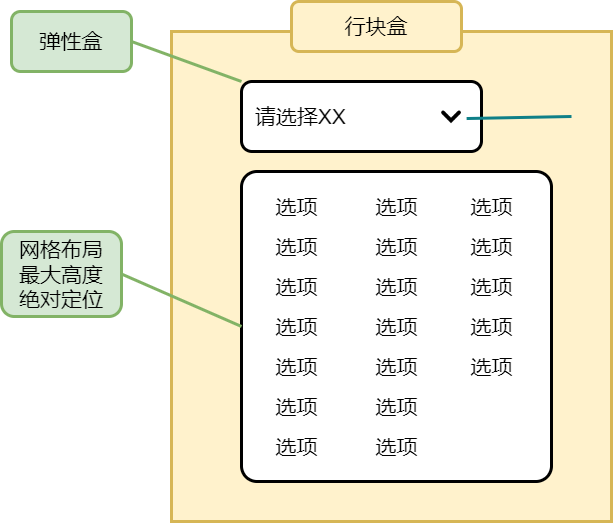

The diagram above was exported from draw.io. Its source (the exported page's mxGraphModel, read from the mxfile embedded in the PNG):
<mxGraphModel dx="438" dy="784" grid="1" gridSize="10" guides="1" tooltips="1" connect="1" arrows="1" fold="1" page="1" pageScale="1" pageWidth="800" pageHeight="700" math="0" shadow="0">
  <root>
    <mxCell id="0" />
    <mxCell id="1" parent="0" />
    <mxCell id="2" value="" style="rounded=0;whiteSpace=wrap;html=1;sketch=0;strokeWidth=3;fontSize=21;align=left;fillColor=#fff2cc;strokeColor=#d6b656;" parent="1" vertex="1">
      <mxGeometry x="190" y="50" width="440" height="490" as="geometry" />
    </mxCell>
    <mxCell id="3" value="&amp;nbsp; 请选择XX" style="rounded=1;whiteSpace=wrap;html=1;fontSize=21;align=left;sketch=0;strokeWidth=3;" parent="1" vertex="1">
      <mxGeometry x="260" y="100" width="240" height="70" as="geometry" />
    </mxCell>
    <mxCell id="4" value="" style="shape=image;verticalLabelPosition=bottom;labelBackgroundColor=#ffffff;verticalAlign=top;aspect=fixed;imageAspect=0;image=data:image/png,(base64 omitted: 2808 chars);" parent="1" vertex="1">
      <mxGeometry x="460" y="125" width="20" height="20" as="geometry" />
    </mxCell>
    <mxCell id="5" value="" style="rounded=1;whiteSpace=wrap;html=1;sketch=0;strokeWidth=3;fontSize=21;align=left;arcSize=5;verticalAlign=top;" parent="1" vertex="1">
      <mxGeometry x="260" y="190" width="310" height="310" as="geometry" />
    </mxCell>
    <mxCell id="6" value="选项" style="text;html=1;align=center;verticalAlign=middle;resizable=0;points=[];autosize=1;fontSize=21;" parent="1" vertex="1">
      <mxGeometry x="285" y="210" width="60" height="30" as="geometry" />
    </mxCell>
    <mxCell id="7" value="选项" style="text;html=1;align=center;verticalAlign=middle;resizable=0;points=[];autosize=1;fontSize=21;" parent="1" vertex="1">
      <mxGeometry x="285" y="250" width="60" height="30" as="geometry" />
    </mxCell>
    <mxCell id="8" value="选项" style="text;html=1;align=center;verticalAlign=middle;resizable=0;points=[];autosize=1;fontSize=21;" parent="1" vertex="1">
      <mxGeometry x="285" y="290" width="60" height="30" as="geometry" />
    </mxCell>
    <mxCell id="9" value="选项" style="text;html=1;align=center;verticalAlign=middle;resizable=0;points=[];autosize=1;fontSize=21;" parent="1" vertex="1">
      <mxGeometry x="285" y="330" width="60" height="30" as="geometry" />
    </mxCell>
    <mxCell id="10" value="选项" style="text;html=1;align=center;verticalAlign=middle;resizable=0;points=[];autosize=1;fontSize=21;" parent="1" vertex="1">
      <mxGeometry x="285" y="370" width="60" height="30" as="geometry" />
    </mxCell>
    <mxCell id="11" value="选项" style="text;html=1;align=center;verticalAlign=middle;resizable=0;points=[];autosize=1;fontSize=21;" parent="1" vertex="1">
      <mxGeometry x="285" y="410" width="60" height="30" as="geometry" />
    </mxCell>
    <mxCell id="12" value="选项" style="text;html=1;align=center;verticalAlign=middle;resizable=0;points=[];autosize=1;fontSize=21;" parent="1" vertex="1">
      <mxGeometry x="285" y="450" width="60" height="30" as="geometry" />
    </mxCell>
    <mxCell id="13" value="选项" style="text;html=1;align=center;verticalAlign=middle;resizable=0;points=[];autosize=1;fontSize=21;" parent="1" vertex="1">
      <mxGeometry x="385" y="210" width="60" height="30" as="geometry" />
    </mxCell>
    <mxCell id="14" value="选项" style="text;html=1;align=center;verticalAlign=middle;resizable=0;points=[];autosize=1;fontSize=21;" parent="1" vertex="1">
      <mxGeometry x="385" y="250" width="60" height="30" as="geometry" />
    </mxCell>
    <mxCell id="15" value="选项" style="text;html=1;align=center;verticalAlign=middle;resizable=0;points=[];autosize=1;fontSize=21;" parent="1" vertex="1">
      <mxGeometry x="385" y="290" width="60" height="30" as="geometry" />
    </mxCell>
    <mxCell id="16" value="选项" style="text;html=1;align=center;verticalAlign=middle;resizable=0;points=[];autosize=1;fontSize=21;" parent="1" vertex="1">
      <mxGeometry x="385" y="330" width="60" height="30" as="geometry" />
    </mxCell>
    <mxCell id="17" value="选项" style="text;html=1;align=center;verticalAlign=middle;resizable=0;points=[];autosize=1;fontSize=21;" parent="1" vertex="1">
      <mxGeometry x="385" y="370" width="60" height="30" as="geometry" />
    </mxCell>
    <mxCell id="18" value="选项" style="text;html=1;align=center;verticalAlign=middle;resizable=0;points=[];autosize=1;fontSize=21;" parent="1" vertex="1">
      <mxGeometry x="385" y="410" width="60" height="30" as="geometry" />
    </mxCell>
    <mxCell id="19" value="选项" style="text;html=1;align=center;verticalAlign=middle;resizable=0;points=[];autosize=1;fontSize=21;" parent="1" vertex="1">
      <mxGeometry x="385" y="450" width="60" height="30" as="geometry" />
    </mxCell>
    <mxCell id="20" value="选项" style="text;html=1;align=center;verticalAlign=middle;resizable=0;points=[];autosize=1;fontSize=21;" parent="1" vertex="1">
      <mxGeometry x="480" y="210" width="60" height="30" as="geometry" />
    </mxCell>
    <mxCell id="21" value="选项" style="text;html=1;align=center;verticalAlign=middle;resizable=0;points=[];autosize=1;fontSize=21;" parent="1" vertex="1">
      <mxGeometry x="480" y="250" width="60" height="30" as="geometry" />
    </mxCell>
    <mxCell id="22" value="选项" style="text;html=1;align=center;verticalAlign=middle;resizable=0;points=[];autosize=1;fontSize=21;" parent="1" vertex="1">
      <mxGeometry x="480" y="290" width="60" height="30" as="geometry" />
    </mxCell>
    <mxCell id="23" value="选项" style="text;html=1;align=center;verticalAlign=middle;resizable=0;points=[];autosize=1;fontSize=21;" parent="1" vertex="1">
      <mxGeometry x="480" y="330" width="60" height="30" as="geometry" />
    </mxCell>
    <mxCell id="24" value="选项" style="text;html=1;align=center;verticalAlign=middle;resizable=0;points=[];autosize=1;fontSize=21;" parent="1" vertex="1">
      <mxGeometry x="480" y="370" width="60" height="30" as="geometry" />
    </mxCell>
    <mxCell id="25" value="行块盒" style="rounded=1;whiteSpace=wrap;html=1;sketch=0;strokeWidth=3;fontSize=21;align=center;fillColor=#fff2cc;strokeColor=#d6b656;" parent="1" vertex="1">
      <mxGeometry x="310" y="20" width="170" height="50" as="geometry" />
    </mxCell>
    <mxCell id="26" value="" style="endArrow=none;html=1;strokeWidth=3;fontSize=21;entryX=0;entryY=0;entryDx=0;entryDy=0;strokeColor=#82b366;exitX=1;exitY=0.5;exitDx=0;exitDy=0;fillColor=#d5e8d4;" parent="1" source="27" target="3" edge="1">
      <mxGeometry width="50" height="50" relative="1" as="geometry">
        <mxPoint x="150" y="60" as="sourcePoint" />
        <mxPoint x="160" y="130" as="targetPoint" />
      </mxGeometry>
    </mxCell>
    <mxCell id="27" value="弹性盒" style="rounded=1;whiteSpace=wrap;html=1;sketch=0;strokeWidth=3;fontSize=21;align=center;fillColor=#d5e8d4;strokeColor=#82b366;" parent="1" vertex="1">
      <mxGeometry x="30" y="30" width="120" height="60" as="geometry" />
    </mxCell>
    <mxCell id="31" value="" style="endArrow=none;html=1;strokeWidth=3;fontSize=21;strokeColor=#0e8088;fillColor=#b0e3e6;entryX=0.938;entryY=0.529;entryDx=0;entryDy=0;entryPerimeter=0;exitX=0;exitY=0.5;exitDx=0;exitDy=0;" parent="1" target="3" edge="1">
      <mxGeometry width="50" height="50" relative="1" as="geometry">
        <mxPoint x="590" y="135" as="sourcePoint" />
        <mxPoint x="282.96000000000004" y="145.98000000000002" as="targetPoint" />
      </mxGeometry>
    </mxCell>
    <mxCell id="32" value="网格布局&lt;br&gt;最大高度&lt;br&gt;绝对定位" style="rounded=1;whiteSpace=wrap;html=1;sketch=0;strokeWidth=3;fontSize=21;align=center;fillColor=#d5e8d4;strokeColor=#82b366;" parent="1" vertex="1">
      <mxGeometry x="20" y="250" width="120" height="85" as="geometry" />
    </mxCell>
    <mxCell id="33" value="" style="endArrow=none;html=1;strokeWidth=3;fontSize=21;strokeColor=#82b366;fillColor=#d5e8d4;entryX=0;entryY=0.5;entryDx=0;entryDy=0;exitX=1;exitY=0.5;exitDx=0;exitDy=0;" parent="1" source="32" target="5" edge="1">
      <mxGeometry width="50" height="50" relative="1" as="geometry">
        <mxPoint x="160" y="146" as="sourcePoint" />
        <mxPoint x="282.96000000000004" y="145.98000000000002" as="targetPoint" />
      </mxGeometry>
    </mxCell>
  </root>
</mxGraphModel>